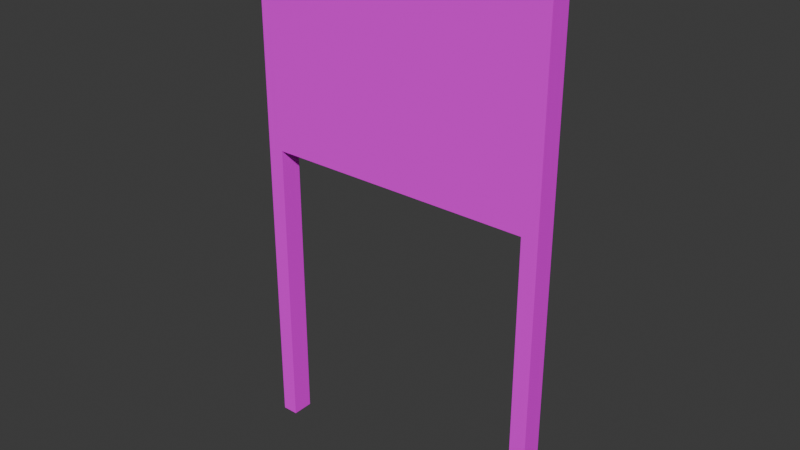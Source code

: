 # Source: Blackboard01.blend  (saved by Blender 4.0.36; exported with 4.5.12 LTS)
import bpy
from mathutils import Matrix  # noqa: F401  (used for matrix-valued properties, if any)

bpy.ops.wm.read_factory_settings(use_empty=True)
scene = bpy.context.scene
scene.name = 'Scene'

# ---- collections
col_collection = bpy.data.collections.new('Collection'); scene.collection.children.link(col_collection)

# ---- images (referenced by path relative to the original .blend; pixels are not part of the script)
import os
ASSET_DIR = os.environ.get("B2B_ASSET_DIR", "")  # directory of the original .blend (textures are referenced by path, not embedded)
HERE = os.path.dirname(os.path.abspath(__file__))  # packed textures are extracted next to this script under _unpacked/

def load_image(name, relpath, width, height, colorspace="sRGB"):
    """Load a texture the original file referenced (path relative to the .blend, or extracted next to this script)."""
    p = next((c for c in (os.path.join(HERE, relpath), os.path.join(ASSET_DIR, relpath)) if relpath and os.path.exists(c)), "")
    if p:
        img = bpy.data.images.load(p, check_existing=True)
        img.name = name
    else:  # same state as the original file: an image datablock whose file is absent (Cycles renders it pink)
        img = bpy.data.images.new(name, width, height)
        img.source = "FILE"
        img.filepath = "//" + (relpath or name)
    img.colorspace_settings.name = colorspace
    return img
img_blackboard01_a_png = load_image('BlackBoard01_a.png', 'BlackBoard01_a.png', 1024, 1024, 'sRGB')

# ---- materials (node trees are filled in below, after node groups)
mat_material = bpy.data.materials.new('Material')
mat_material.alpha_threshold = 0.0
mat_material.use_transparent_shadow = False
mat_material.roughness = 0.5
mat_material.line_color = (0.0, 0.0, 0.0, 1.0)

# ---- material node trees
mat_material.use_nodes = True; mat_material.node_tree.nodes.clear()
_N = mat_material.node_tree.nodes; _L = mat_material.node_tree.links
n0 = _N.new('ShaderNodeOutputMaterial'); n0.name = 'Material Output'; n0.location = (300, 300)
n1 = _N.new('ShaderNodeBsdfPrincipled'); n1.name = 'Principled BSDF'; n1.location = (10, 300)
n1.inputs[3].default_value = 1.45
n1.inputs[13].default_value = 0.15
n2 = _N.new('ShaderNodeTexImage'); n2.name = 'Image Texture'; n2.location = (-280, 280)
n2.image = img_blackboard01_a_png
n2.interpolation = 'Closest'
_L.new(n1.outputs[0], n0.inputs[0])
_L.new(n2.outputs[0], n1.inputs[0])
n0.is_active_output = True

# ---- world
world_world = bpy.data.worlds.new('World'); scene.world = world_world
world_world.use_nodes = True; world_world.node_tree.nodes.clear()
_N = world_world.node_tree.nodes; _L = world_world.node_tree.links
n0 = _N.new('ShaderNodeOutputWorld'); n0.name = 'World Output'; n0.location = (300, 300)
n1 = _N.new('ShaderNodeBackground'); n1.name = 'Background'; n1.location = (10, 300)
n1.inputs[0].default_value = (0.05088, 0.05088, 0.05088, 1.0)
_L.new(n1.outputs[0], n0.inputs[0])
n0.is_active_output = True
world_world.color = (0.05088, 0.05088, 0.05088)
world_world.use_sun_shadow = False
world_world.sun_shadow_jitter_overblur = 0.0

# ---- meshes
me_cube = bpy.data.meshes.new('Cube')
me_cube.from_pydata([(1.25, 0.1, 4.9), (1.25, 0.1, 2.8), (1.25, -0.1, 4.9), (1.25, -0.1, 2.8), (-1.25, 0.1, 4.9), (-1.25, 0.1, 2.8), (-1.25, -0.1, 4.9), (-1.25, -0.1, 2.8), (-1.25, 0.1, -5.007e-06), (-1.4, 0.1, -5.007e-06), (-1.25, -0.1, -5.007e-06), (-1.4, -0.1, -5.007e-06), (-1.25, 0.1, 4.9), (-1.4, 0.1, 4.9), (-1.25, -0.1, 4.9), (-1.4, -0.1, 4.9), (1.4, 0.1, -5.007e-06), (1.25, 0.1, -5.007e-06), (1.4, -0.1, -5.007e-06), (1.25, -0.1, -5.007e-06), (1.4, 0.1, 4.9), (1.25, 0.1, 4.9), (1.4, -0.1, 4.9), (1.25, -0.1, 4.9)], [], [(0, 4, 6, 2), (3, 2, 6, 7), (7, 6, 4, 5), (5, 1, 3, 7), (1, 0, 2, 3), (5, 4, 0, 1), (8, 12, 14, 10), (11, 10, 14, 15), (15, 14, 12, 13), (13, 9, 11, 15), (13, 12, 8, 9), (16, 20, 22, 18), (19, 18, 22, 23), (23, 22, 20, 21), (21, 17, 19, 23), (21, 20, 16, 17)])
_uv = me_cube.uv_layers.new(name='UVMap')
_uv.uv.foreach_set('vector', [0.4898, 0.1915, 0.0102, 0.1915, 0.0102, 0.1277, 0.4898, 0.1277, 0.5, 0.1277, 0.0, 0.1277, 0.0, 1.0, 0.5, 1.0, 0.375, 0.0, 0.625, 0.0, 0.625, 0.25, 0.375, 0.25, 0.0102, 0.1277, 0.4898, 0.1277, 0.4898, 0.1915, 0.0102, 0.1915, 0.375, 0.5, 0.625, 0.5, 0.625, 0.75, 0.375, 0.75, 0.5, 1.0, 1.0, 1.0, 1.0, 0.1277, 0.5, 0.1277, 0.9796, 0.06383, 0.0, 0.06383, 0.0, 0.0, 0.9796, 0.0, 0.9796, 0.0, 0.9796, 0.06383, 0.0, 0.06383, 0.0, 0.0, 0.5, 0.1915, 0.5306, 0.1915, 0.5306, 0.2766, 0.5, 0.2766, 0.0, 0.06383, 0.9796, 0.06383, 0.9796, 0.1277, 0.0, 0.1277, 0.0, 0.06383, 0.0, 0.0, 0.9796, 0.0, 0.9796, 0.06383, 0.9796, 0.06383, 0.0, 0.06383, 0.0, 0.0, 0.9796, 0.0, 0.9796, 0.06383, 0.9796, 0.1277, 0.0, 0.1277, 0.0, 0.06383, 0.4694, 0.1915, 0.5, 0.1915, 0.5, 0.2766, 0.4694, 0.2766, 0.0, 0.06383, 0.9796, 0.06383, 0.9796, 0.1277, 0.0, 0.1277, 0.0, 0.1277, 0.0, 0.06383, 0.9796, 0.06383, 0.9796, 0.1277])
me_cube.materials.append(mat_material)
me_cube.use_mirror_vertex_groups = False
me_cube.update()

# ---- objects
ob_blackboard01 = bpy.data.objects.new('Blackboard01', me_cube)

# ---- transforms, parenting, visibility, modifiers, constraints
ob_blackboard01.location = (0.0, 0.0, 0.0)
ob_blackboard01.lock_rotations_4d = False
ob_blackboard01.empty_display_type = 'ARROWS'
ob_blackboard01.lineart.crease_threshold = 0.0

# ---- collection membership
col_collection.objects.link(ob_blackboard01)

# ---- scene / render settings (as saved in the file)
scene.frame_start = 1; scene.frame_end = 250; scene.frame_set(1)
scene.render.engine = 'BLENDER_EEVEE_NEXT'
scene.cycles.sampling_pattern = 'TABULATED_SOBOL'
bpy.context.view_layer.update()

# ---- added for rendering (the .blend has no active camera and no usable light): camera, sun
cam_auto = bpy.data.cameras.new('AutoCamera')
cam_auto.lens = 50.0
cam_auto.sensor_width = 36.0
cam_auto.clip_end = 1000.0
ob_auto_camera = bpy.data.objects.new('AutoCamera', cam_auto)
scene.collection.objects.link(ob_auto_camera)
ob_auto_camera.location = (5.22486, -6.26983, 6.62988)
ob_auto_camera.rotation_euler = (1.09748, -7.21219e-08, 0.694738)
scene.camera = ob_auto_camera
light_auto_sun = bpy.data.lights.new('AutoSun', 'SUN')
light_auto_sun.energy = 3.0
light_auto_sun.angle = 0.0523599
ob_auto_sun = bpy.data.objects.new('AutoSun', light_auto_sun)
scene.collection.objects.link(ob_auto_sun)
ob_auto_sun.rotation_euler = (0.872665, 0.174533, 0.523599)
bpy.context.view_layer.update()
